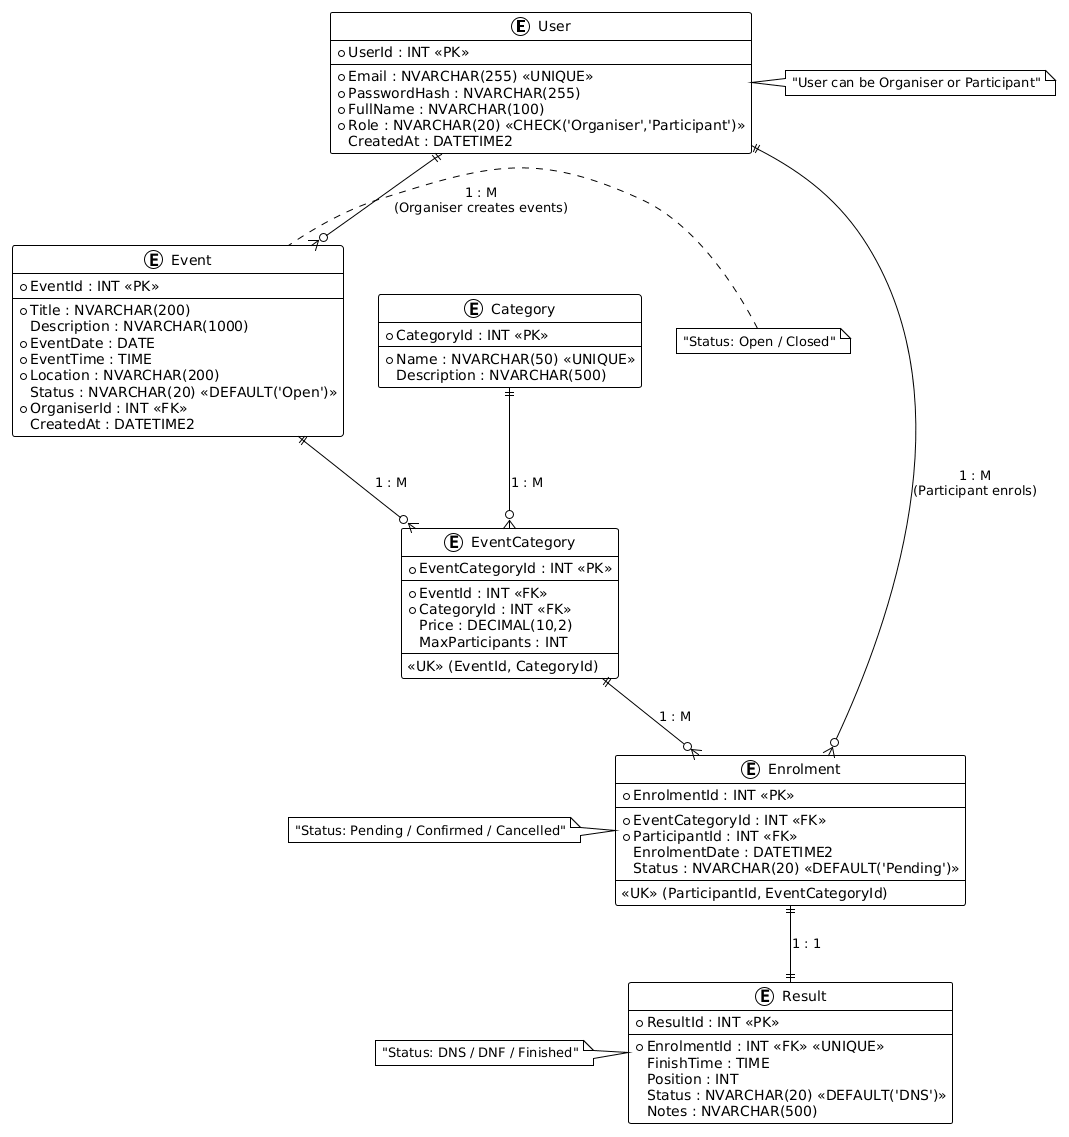

The diagram above was rendered by PlantUML. Its source (embedded in the PNG):
@startuml
!theme plain

' Define entities
entity "User" as user {
    * UserId : INT <<PK>>
    --
    * Email : NVARCHAR(255) <<UNIQUE>>
    * PasswordHash : NVARCHAR(255)
    * FullName : NVARCHAR(100)
    * Role : NVARCHAR(20) <<CHECK('Organiser','Participant')>>
    CreatedAt : DATETIME2
}

entity "Event" as event {
    * EventId : INT <<PK>>
    --
    * Title : NVARCHAR(200)
    Description : NVARCHAR(1000)
    * EventDate : DATE
    * EventTime : TIME
    * Location : NVARCHAR(200)
    Status : NVARCHAR(20) <<DEFAULT('Open')>>
    * OrganiserId : INT <<FK>>
    CreatedAt : DATETIME2
}

entity "Category" as category {
    * CategoryId : INT <<PK>>
    --
    * Name : NVARCHAR(50) <<UNIQUE>>
    Description : NVARCHAR(500)
}

entity "EventCategory" as eventcategory {
    * EventCategoryId : INT <<PK>>
    --
    * EventId : INT <<FK>>
    * CategoryId : INT <<FK>>
    Price : DECIMAL(10,2)
    MaxParticipants : INT
    --
    <<UK>> (EventId, CategoryId)
}

entity "Enrolment" as enrolment {
    * EnrolmentId : INT <<PK>>
    --
    * EventCategoryId : INT <<FK>>
    * ParticipantId : INT <<FK>>
    EnrolmentDate : DATETIME2
    Status : NVARCHAR(20) <<DEFAULT('Pending')>>
    --
    <<UK>> (ParticipantId, EventCategoryId)
}

entity "Result" as result {
    * ResultId : INT <<PK>>
    --
    * EnrolmentId : INT <<FK>> <<UNIQUE>>
    FinishTime : TIME
    Position : INT
    Status : NVARCHAR(20) <<DEFAULT('DNS')>>
    Notes : NVARCHAR(500)
}

' Define relationships
user ||--o{ event : "1 : M\n(Organiser creates events)"
user ||--o{ enrolment : "1 : M\n(Participant enrols)"
event ||--o{ eventcategory : "1 : M"
category ||--o{ eventcategory : "1 : M"
eventcategory ||--o{ enrolment : "1 : M"
enrolment ||--|| result : "1 : 1"

' Show cardinality on diagram
note right of user : "User can be Organiser or Participant"
note left of event : "Status: Open / Closed"
note left of enrolment : "Status: Pending / Confirmed / Cancelled"
note left of result : "Status: DNS / DNF / Finished"
@enduml